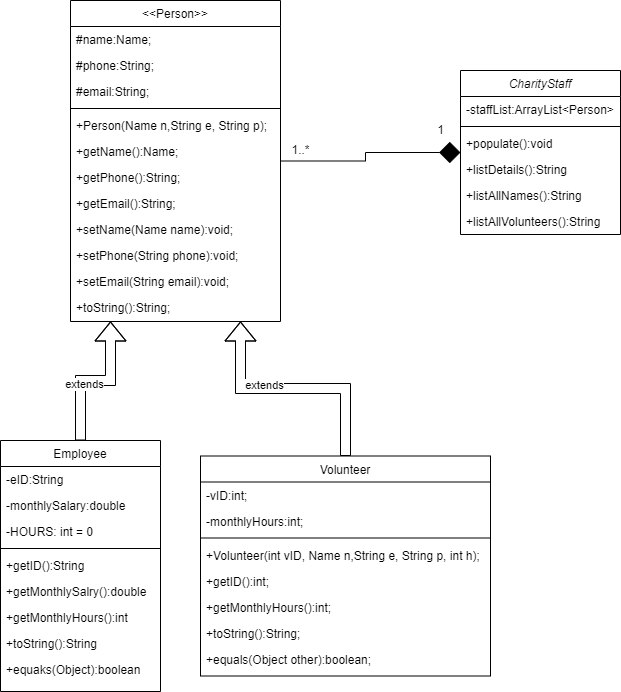

The diagram above was exported from draw.io. Its source (the exported page's mxGraphModel, read from the mxfile embedded in the PNG):
<mxGraphModel dx="472" dy="737" grid="1" gridSize="10" guides="1" tooltips="1" connect="1" arrows="1" fold="1" page="1" pageScale="1" pageWidth="827" pageHeight="1169" math="0" shadow="0">
  <root>
    <mxCell id="WIyWlLk6GJQsqaUBKTNV-0" />
    <mxCell id="WIyWlLk6GJQsqaUBKTNV-1" parent="WIyWlLk6GJQsqaUBKTNV-0" />
    <mxCell id="rCXkgnrjH-KmBB1xqGaC-34" style="edgeStyle=orthogonalEdgeStyle;rounded=0;orthogonalLoop=1;jettySize=auto;html=1;endArrow=none;endFill=0;startArrow=diamond;startFill=1;strokeWidth=1;endSize=6;startSize=19;" parent="WIyWlLk6GJQsqaUBKTNV-1" source="zkfFHV4jXpPFQw0GAbJ--0" target="zkfFHV4jXpPFQw0GAbJ--6" edge="1">
      <mxGeometry relative="1" as="geometry" />
    </mxCell>
    <mxCell id="zkfFHV4jXpPFQw0GAbJ--0" value="CharityStaff" style="swimlane;fontStyle=2;align=center;verticalAlign=top;childLayout=stackLayout;horizontal=1;startSize=26;horizontalStack=0;resizeParent=1;resizeLast=0;collapsible=1;marginBottom=0;rounded=0;shadow=0;strokeWidth=1;" parent="WIyWlLk6GJQsqaUBKTNV-1" vertex="1">
      <mxGeometry x="510" y="150" width="160" height="164" as="geometry">
        <mxRectangle x="230" y="140" width="160" height="26" as="alternateBounds" />
      </mxGeometry>
    </mxCell>
    <mxCell id="zkfFHV4jXpPFQw0GAbJ--1" value="-staffList:ArrayList&lt;Person&gt;" style="text;align=left;verticalAlign=top;spacingLeft=4;spacingRight=4;overflow=hidden;rotatable=0;points=[[0,0.5],[1,0.5]];portConstraint=eastwest;" parent="zkfFHV4jXpPFQw0GAbJ--0" vertex="1">
      <mxGeometry y="26" width="160" height="26" as="geometry" />
    </mxCell>
    <mxCell id="zkfFHV4jXpPFQw0GAbJ--4" value="" style="line;html=1;strokeWidth=1;align=left;verticalAlign=middle;spacingTop=-1;spacingLeft=3;spacingRight=3;rotatable=0;labelPosition=right;points=[];portConstraint=eastwest;" parent="zkfFHV4jXpPFQw0GAbJ--0" vertex="1">
      <mxGeometry y="52" width="160" height="8" as="geometry" />
    </mxCell>
    <mxCell id="zkfFHV4jXpPFQw0GAbJ--5" value="+populate():void" style="text;align=left;verticalAlign=top;spacingLeft=4;spacingRight=4;overflow=hidden;rotatable=0;points=[[0,0.5],[1,0.5]];portConstraint=eastwest;" parent="zkfFHV4jXpPFQw0GAbJ--0" vertex="1">
      <mxGeometry y="60" width="160" height="26" as="geometry" />
    </mxCell>
    <mxCell id="rCXkgnrjH-KmBB1xqGaC-4" value="+listDetails():String" style="text;align=left;verticalAlign=top;spacingLeft=4;spacingRight=4;overflow=hidden;rotatable=0;points=[[0,0.5],[1,0.5]];portConstraint=eastwest;" parent="zkfFHV4jXpPFQw0GAbJ--0" vertex="1">
      <mxGeometry y="86" width="160" height="26" as="geometry" />
    </mxCell>
    <mxCell id="rCXkgnrjH-KmBB1xqGaC-5" value="+listAllNames():String" style="text;align=left;verticalAlign=top;spacingLeft=4;spacingRight=4;overflow=hidden;rotatable=0;points=[[0,0.5],[1,0.5]];portConstraint=eastwest;" parent="zkfFHV4jXpPFQw0GAbJ--0" vertex="1">
      <mxGeometry y="112" width="160" height="26" as="geometry" />
    </mxCell>
    <mxCell id="rCXkgnrjH-KmBB1xqGaC-6" value="+listAllVolunteers():String" style="text;align=left;verticalAlign=top;spacingLeft=4;spacingRight=4;overflow=hidden;rotatable=0;points=[[0,0.5],[1,0.5]];portConstraint=eastwest;" parent="zkfFHV4jXpPFQw0GAbJ--0" vertex="1">
      <mxGeometry y="138" width="160" height="26" as="geometry" />
    </mxCell>
    <mxCell id="zkfFHV4jXpPFQw0GAbJ--6" value="&lt;&lt;Person&gt;&gt;" style="swimlane;fontStyle=0;align=center;verticalAlign=top;childLayout=stackLayout;horizontal=1;startSize=26;horizontalStack=0;resizeParent=1;resizeLast=0;collapsible=1;marginBottom=0;rounded=0;shadow=0;strokeWidth=1;" parent="WIyWlLk6GJQsqaUBKTNV-1" vertex="1">
      <mxGeometry x="120" y="80" width="210" height="321" as="geometry">
        <mxRectangle x="130" y="380" width="160" height="26" as="alternateBounds" />
      </mxGeometry>
    </mxCell>
    <mxCell id="zkfFHV4jXpPFQw0GAbJ--7" value="#name:Name;" style="text;align=left;verticalAlign=top;spacingLeft=4;spacingRight=4;overflow=hidden;rotatable=0;points=[[0,0.5],[1,0.5]];portConstraint=eastwest;" parent="zkfFHV4jXpPFQw0GAbJ--6" vertex="1">
      <mxGeometry y="26" width="210" height="26" as="geometry" />
    </mxCell>
    <mxCell id="zkfFHV4jXpPFQw0GAbJ--8" value="#phone:String;" style="text;align=left;verticalAlign=top;spacingLeft=4;spacingRight=4;overflow=hidden;rotatable=0;points=[[0,0.5],[1,0.5]];portConstraint=eastwest;rounded=0;shadow=0;html=0;" parent="zkfFHV4jXpPFQw0GAbJ--6" vertex="1">
      <mxGeometry y="52" width="210" height="26" as="geometry" />
    </mxCell>
    <mxCell id="rCXkgnrjH-KmBB1xqGaC-12" value="#email:String;" style="text;align=left;verticalAlign=top;spacingLeft=4;spacingRight=4;overflow=hidden;rotatable=0;points=[[0,0.5],[1,0.5]];portConstraint=eastwest;rounded=0;shadow=0;html=0;" parent="zkfFHV4jXpPFQw0GAbJ--6" vertex="1">
      <mxGeometry y="78" width="210" height="26" as="geometry" />
    </mxCell>
    <mxCell id="zkfFHV4jXpPFQw0GAbJ--9" value="" style="line;html=1;strokeWidth=1;align=left;verticalAlign=middle;spacingTop=-1;spacingLeft=3;spacingRight=3;rotatable=0;labelPosition=right;points=[];portConstraint=eastwest;" parent="zkfFHV4jXpPFQw0GAbJ--6" vertex="1">
      <mxGeometry y="104" width="210" height="8" as="geometry" />
    </mxCell>
    <mxCell id="zkfFHV4jXpPFQw0GAbJ--11" value="+Person(Name n,String e, String p);" style="text;align=left;verticalAlign=top;spacingLeft=4;spacingRight=4;overflow=hidden;rotatable=0;points=[[0,0.5],[1,0.5]];portConstraint=eastwest;" parent="zkfFHV4jXpPFQw0GAbJ--6" vertex="1">
      <mxGeometry y="112" width="210" height="26" as="geometry" />
    </mxCell>
    <mxCell id="rCXkgnrjH-KmBB1xqGaC-11" value="+getName():Name;" style="text;align=left;verticalAlign=top;spacingLeft=4;spacingRight=4;overflow=hidden;rotatable=0;points=[[0,0.5],[1,0.5]];portConstraint=eastwest;rounded=0;shadow=0;html=0;" parent="zkfFHV4jXpPFQw0GAbJ--6" vertex="1">
      <mxGeometry y="138" width="210" height="26" as="geometry" />
    </mxCell>
    <mxCell id="rCXkgnrjH-KmBB1xqGaC-13" value="+getPhone():String;" style="text;align=left;verticalAlign=top;spacingLeft=4;spacingRight=4;overflow=hidden;rotatable=0;points=[[0,0.5],[1,0.5]];portConstraint=eastwest;rounded=0;shadow=0;html=0;" parent="zkfFHV4jXpPFQw0GAbJ--6" vertex="1">
      <mxGeometry y="164" width="210" height="26" as="geometry" />
    </mxCell>
    <mxCell id="rCXkgnrjH-KmBB1xqGaC-14" value="+getEmail():String;" style="text;align=left;verticalAlign=top;spacingLeft=4;spacingRight=4;overflow=hidden;rotatable=0;points=[[0,0.5],[1,0.5]];portConstraint=eastwest;rounded=0;shadow=0;html=0;" parent="zkfFHV4jXpPFQw0GAbJ--6" vertex="1">
      <mxGeometry y="190" width="210" height="26" as="geometry" />
    </mxCell>
    <mxCell id="rCXkgnrjH-KmBB1xqGaC-15" value="+setName(Name name):void;" style="text;align=left;verticalAlign=top;spacingLeft=4;spacingRight=4;overflow=hidden;rotatable=0;points=[[0,0.5],[1,0.5]];portConstraint=eastwest;rounded=0;shadow=0;html=0;" parent="zkfFHV4jXpPFQw0GAbJ--6" vertex="1">
      <mxGeometry y="216" width="210" height="26" as="geometry" />
    </mxCell>
    <mxCell id="rCXkgnrjH-KmBB1xqGaC-16" value="+setPhone(String phone):void;" style="text;align=left;verticalAlign=top;spacingLeft=4;spacingRight=4;overflow=hidden;rotatable=0;points=[[0,0.5],[1,0.5]];portConstraint=eastwest;rounded=0;shadow=0;html=0;" parent="zkfFHV4jXpPFQw0GAbJ--6" vertex="1">
      <mxGeometry y="242" width="210" height="26" as="geometry" />
    </mxCell>
    <mxCell id="rCXkgnrjH-KmBB1xqGaC-17" value="+setEmail(String email):void;" style="text;align=left;verticalAlign=top;spacingLeft=4;spacingRight=4;overflow=hidden;rotatable=0;points=[[0,0.5],[1,0.5]];portConstraint=eastwest;rounded=0;shadow=0;html=0;" parent="zkfFHV4jXpPFQw0GAbJ--6" vertex="1">
      <mxGeometry y="268" width="210" height="26" as="geometry" />
    </mxCell>
    <mxCell id="rCXkgnrjH-KmBB1xqGaC-18" value="+toString():String;" style="text;align=left;verticalAlign=top;spacingLeft=4;spacingRight=4;overflow=hidden;rotatable=0;points=[[0,0.5],[1,0.5]];portConstraint=eastwest;rounded=0;shadow=0;html=0;" parent="zkfFHV4jXpPFQw0GAbJ--6" vertex="1">
      <mxGeometry y="294" width="210" height="26" as="geometry" />
    </mxCell>
    <mxCell id="rCXkgnrjH-KmBB1xqGaC-28" style="edgeStyle=orthogonalEdgeStyle;rounded=0;orthogonalLoop=1;jettySize=auto;html=1;shape=flexArrow;" parent="WIyWlLk6GJQsqaUBKTNV-1" source="zkfFHV4jXpPFQw0GAbJ--13" target="zkfFHV4jXpPFQw0GAbJ--6" edge="1">
      <mxGeometry relative="1" as="geometry">
        <Array as="points">
          <mxPoint x="395" y="468" />
          <mxPoint x="290" y="468" />
        </Array>
      </mxGeometry>
    </mxCell>
    <mxCell id="rCXkgnrjH-KmBB1xqGaC-29" value="extends" style="edgeLabel;html=1;align=center;verticalAlign=middle;resizable=0;points=[];" parent="rCXkgnrjH-KmBB1xqGaC-28" vertex="1" connectable="0">
      <mxGeometry x="0.243" y="-4" relative="1" as="geometry">
        <mxPoint as="offset" />
      </mxGeometry>
    </mxCell>
    <mxCell id="zkfFHV4jXpPFQw0GAbJ--13" value="Volunteer" style="swimlane;fontStyle=0;align=center;verticalAlign=top;childLayout=stackLayout;horizontal=1;startSize=26;horizontalStack=0;resizeParent=1;resizeLast=0;collapsible=1;marginBottom=0;rounded=0;shadow=0;strokeWidth=1;" parent="WIyWlLk6GJQsqaUBKTNV-1" vertex="1">
      <mxGeometry x="250" y="535.5" width="290" height="220" as="geometry">
        <mxRectangle x="340" y="380" width="170" height="26" as="alternateBounds" />
      </mxGeometry>
    </mxCell>
    <mxCell id="zkfFHV4jXpPFQw0GAbJ--14" value="-vID:int;" style="text;align=left;verticalAlign=top;spacingLeft=4;spacingRight=4;overflow=hidden;rotatable=0;points=[[0,0.5],[1,0.5]];portConstraint=eastwest;" parent="zkfFHV4jXpPFQw0GAbJ--13" vertex="1">
      <mxGeometry y="26" width="290" height="26" as="geometry" />
    </mxCell>
    <mxCell id="rCXkgnrjH-KmBB1xqGaC-20" value="-monthlyHours:int;" style="text;align=left;verticalAlign=top;spacingLeft=4;spacingRight=4;overflow=hidden;rotatable=0;points=[[0,0.5],[1,0.5]];portConstraint=eastwest;" parent="zkfFHV4jXpPFQw0GAbJ--13" vertex="1">
      <mxGeometry y="52" width="290" height="26" as="geometry" />
    </mxCell>
    <mxCell id="zkfFHV4jXpPFQw0GAbJ--15" value="" style="line;html=1;strokeWidth=1;align=left;verticalAlign=middle;spacingTop=-1;spacingLeft=3;spacingRight=3;rotatable=0;labelPosition=right;points=[];portConstraint=eastwest;" parent="zkfFHV4jXpPFQw0GAbJ--13" vertex="1">
      <mxGeometry y="78" width="290" height="8" as="geometry" />
    </mxCell>
    <mxCell id="rCXkgnrjH-KmBB1xqGaC-21" value="+Volunteer(int vID, Name n,String e, String p, int h);" style="text;align=left;verticalAlign=top;spacingLeft=4;spacingRight=4;overflow=hidden;rotatable=0;points=[[0,0.5],[1,0.5]];portConstraint=eastwest;" parent="zkfFHV4jXpPFQw0GAbJ--13" vertex="1">
      <mxGeometry y="86" width="290" height="26" as="geometry" />
    </mxCell>
    <mxCell id="rCXkgnrjH-KmBB1xqGaC-22" value="+getID():int;" style="text;align=left;verticalAlign=top;spacingLeft=4;spacingRight=4;overflow=hidden;rotatable=0;points=[[0,0.5],[1,0.5]];portConstraint=eastwest;" parent="zkfFHV4jXpPFQw0GAbJ--13" vertex="1">
      <mxGeometry y="112" width="290" height="26" as="geometry" />
    </mxCell>
    <mxCell id="rCXkgnrjH-KmBB1xqGaC-23" value="+getMonthlyHours():int;" style="text;align=left;verticalAlign=top;spacingLeft=4;spacingRight=4;overflow=hidden;rotatable=0;points=[[0,0.5],[1,0.5]];portConstraint=eastwest;" parent="zkfFHV4jXpPFQw0GAbJ--13" vertex="1">
      <mxGeometry y="138" width="290" height="26" as="geometry" />
    </mxCell>
    <mxCell id="rCXkgnrjH-KmBB1xqGaC-25" value="+toString():String;" style="text;align=left;verticalAlign=top;spacingLeft=4;spacingRight=4;overflow=hidden;rotatable=0;points=[[0,0.5],[1,0.5]];portConstraint=eastwest;" parent="zkfFHV4jXpPFQw0GAbJ--13" vertex="1">
      <mxGeometry y="164" width="290" height="26" as="geometry" />
    </mxCell>
    <mxCell id="rCXkgnrjH-KmBB1xqGaC-26" value="+equals(Object other):boolean;" style="text;align=left;verticalAlign=top;spacingLeft=4;spacingRight=4;overflow=hidden;rotatable=0;points=[[0,0.5],[1,0.5]];portConstraint=eastwest;" parent="zkfFHV4jXpPFQw0GAbJ--13" vertex="1">
      <mxGeometry y="190" width="290" height="26" as="geometry" />
    </mxCell>
    <mxCell id="rCXkgnrjH-KmBB1xqGaC-30" style="edgeStyle=orthogonalEdgeStyle;rounded=0;orthogonalLoop=1;jettySize=auto;html=1;shape=flexArrow;" parent="WIyWlLk6GJQsqaUBKTNV-1" source="zkfFHV4jXpPFQw0GAbJ--17" target="zkfFHV4jXpPFQw0GAbJ--6" edge="1">
      <mxGeometry relative="1" as="geometry">
        <Array as="points">
          <mxPoint x="130" y="460" />
          <mxPoint x="160" y="460" />
        </Array>
      </mxGeometry>
    </mxCell>
    <mxCell id="rCXkgnrjH-KmBB1xqGaC-31" value="extends" style="edgeLabel;html=1;align=center;verticalAlign=middle;resizable=0;points=[];" parent="rCXkgnrjH-KmBB1xqGaC-30" vertex="1" connectable="0">
      <mxGeometry x="-0.2309" y="-3" relative="1" as="geometry">
        <mxPoint as="offset" />
      </mxGeometry>
    </mxCell>
    <mxCell id="zkfFHV4jXpPFQw0GAbJ--17" value="Employee" style="swimlane;fontStyle=0;align=center;verticalAlign=top;childLayout=stackLayout;horizontal=1;startSize=26;horizontalStack=0;resizeParent=1;resizeLast=0;collapsible=1;marginBottom=0;rounded=0;shadow=0;strokeWidth=1;" parent="WIyWlLk6GJQsqaUBKTNV-1" vertex="1">
      <mxGeometry x="50" y="520" width="160" height="251" as="geometry">
        <mxRectangle x="550" y="140" width="160" height="26" as="alternateBounds" />
      </mxGeometry>
    </mxCell>
    <mxCell id="zkfFHV4jXpPFQw0GAbJ--19" value="-eID:String" style="text;align=left;verticalAlign=top;spacingLeft=4;spacingRight=4;overflow=hidden;rotatable=0;points=[[0,0.5],[1,0.5]];portConstraint=eastwest;rounded=0;shadow=0;html=0;" parent="zkfFHV4jXpPFQw0GAbJ--17" vertex="1">
      <mxGeometry y="26" width="160" height="26" as="geometry" />
    </mxCell>
    <mxCell id="zkfFHV4jXpPFQw0GAbJ--20" value="-monthlySalary:double" style="text;align=left;verticalAlign=top;spacingLeft=4;spacingRight=4;overflow=hidden;rotatable=0;points=[[0,0.5],[1,0.5]];portConstraint=eastwest;rounded=0;shadow=0;html=0;" parent="zkfFHV4jXpPFQw0GAbJ--17" vertex="1">
      <mxGeometry y="52" width="160" height="26" as="geometry" />
    </mxCell>
    <mxCell id="zkfFHV4jXpPFQw0GAbJ--21" value="-HOURS: int = 0" style="text;align=left;verticalAlign=top;spacingLeft=4;spacingRight=4;overflow=hidden;rotatable=0;points=[[0,0.5],[1,0.5]];portConstraint=eastwest;rounded=0;shadow=0;html=0;" parent="zkfFHV4jXpPFQw0GAbJ--17" vertex="1">
      <mxGeometry y="78" width="160" height="26" as="geometry" />
    </mxCell>
    <mxCell id="zkfFHV4jXpPFQw0GAbJ--23" value="" style="line;html=1;strokeWidth=1;align=left;verticalAlign=middle;spacingTop=-1;spacingLeft=3;spacingRight=3;rotatable=0;labelPosition=right;points=[];portConstraint=eastwest;" parent="zkfFHV4jXpPFQw0GAbJ--17" vertex="1">
      <mxGeometry y="104" width="160" height="8" as="geometry" />
    </mxCell>
    <mxCell id="zkfFHV4jXpPFQw0GAbJ--24" value="+getID():String" style="text;align=left;verticalAlign=top;spacingLeft=4;spacingRight=4;overflow=hidden;rotatable=0;points=[[0,0.5],[1,0.5]];portConstraint=eastwest;" parent="zkfFHV4jXpPFQw0GAbJ--17" vertex="1">
      <mxGeometry y="112" width="160" height="26" as="geometry" />
    </mxCell>
    <mxCell id="zkfFHV4jXpPFQw0GAbJ--25" value="+getMonthlySalry():double" style="text;align=left;verticalAlign=top;spacingLeft=4;spacingRight=4;overflow=hidden;rotatable=0;points=[[0,0.5],[1,0.5]];portConstraint=eastwest;" parent="zkfFHV4jXpPFQw0GAbJ--17" vertex="1">
      <mxGeometry y="138" width="160" height="26" as="geometry" />
    </mxCell>
    <mxCell id="rCXkgnrjH-KmBB1xqGaC-8" value="+getMonthlyHours():int" style="text;align=left;verticalAlign=top;spacingLeft=4;spacingRight=4;overflow=hidden;rotatable=0;points=[[0,0.5],[1,0.5]];portConstraint=eastwest;rounded=0;shadow=0;html=0;" parent="zkfFHV4jXpPFQw0GAbJ--17" vertex="1">
      <mxGeometry y="164" width="160" height="26" as="geometry" />
    </mxCell>
    <mxCell id="rCXkgnrjH-KmBB1xqGaC-9" value="+toString():String" style="text;align=left;verticalAlign=top;spacingLeft=4;spacingRight=4;overflow=hidden;rotatable=0;points=[[0,0.5],[1,0.5]];portConstraint=eastwest;rounded=0;shadow=0;html=0;" parent="zkfFHV4jXpPFQw0GAbJ--17" vertex="1">
      <mxGeometry y="190" width="160" height="26" as="geometry" />
    </mxCell>
    <mxCell id="rCXkgnrjH-KmBB1xqGaC-10" value="+equaks(Object):boolean" style="text;align=left;verticalAlign=top;spacingLeft=4;spacingRight=4;overflow=hidden;rotatable=0;points=[[0,0.5],[1,0.5]];portConstraint=eastwest;rounded=0;shadow=0;html=0;" parent="zkfFHV4jXpPFQw0GAbJ--17" vertex="1">
      <mxGeometry y="216" width="160" height="26" as="geometry" />
    </mxCell>
    <mxCell id="rCXkgnrjH-KmBB1xqGaC-37" value="1" style="text;html=1;align=center;verticalAlign=middle;resizable=0;points=[];autosize=1;strokeColor=none;fillColor=none;" parent="WIyWlLk6GJQsqaUBKTNV-1" vertex="1">
      <mxGeometry x="475" y="195" width="30" height="30" as="geometry" />
    </mxCell>
    <mxCell id="rCXkgnrjH-KmBB1xqGaC-38" value="1..*" style="text;html=1;align=center;verticalAlign=middle;resizable=0;points=[];autosize=1;strokeColor=none;fillColor=none;" parent="WIyWlLk6GJQsqaUBKTNV-1" vertex="1">
      <mxGeometry x="330" y="215" width="40" height="30" as="geometry" />
    </mxCell>
  </root>
</mxGraphModel>